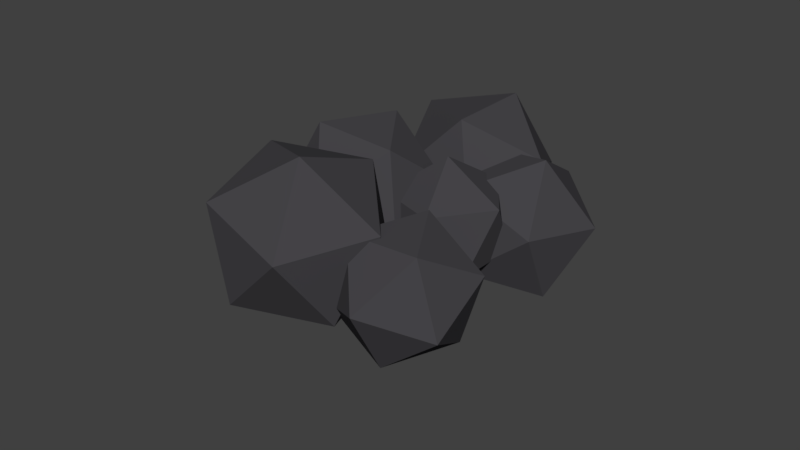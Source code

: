 # Source: Storm.blend  (saved by Blender 2.79.0; exported with 4.5.12 LTS)
import bpy
from mathutils import Matrix  # noqa: F401  (used for matrix-valued properties, if any)

bpy.ops.wm.read_factory_settings(use_empty=True)
scene = bpy.context.scene
scene.name = 'Scene'

# ---- collections
col_collection_1 = bpy.data.collections.new('Collection 1'); scene.collection.children.link(col_collection_1)

# ---- materials (node trees are filled in below, after node groups)
mat_material_005 = bpy.data.materials.new('Material.005')
mat_material_005.alpha_threshold = 0.0
mat_material_005.use_transparent_shadow = False
mat_material_005.diffuse_color = (0.7945, 0.8, 0.0, 1.0)
mat_material_005.roughness = 0.5
mat_material_005.specular_intensity = 0.9488
mat_material = bpy.data.materials.new('Material')
mat_material.alpha_threshold = 0.0
mat_material.use_transparent_shadow = False
mat_material.diffuse_color = (0.05947, 0.05729, 0.0638, 1.0)
mat_material.roughness = 0.5
mat_material.specular_intensity = 0.0
mat_material.line_color = (0.0, 0.0, 0.0, 1.0)

# ---- material node trees

# ---- world
world_world = bpy.data.worlds.new('World'); scene.world = world_world
world_world.color = (0.05088, 0.05088, 0.05088)
world_world.use_sun_shadow = False
world_world.sun_shadow_jitter_overblur = 0.0
world_world.cycles.sampling_method = 'MANUAL'

# ---- meshes
me_cube_005 = bpy.data.meshes.new('Cube.005')
me_cube_005.from_pydata([(-1.0, 8.422, -1.0), (-1.0, -1.0, 1.0), (-1.0, 10.42, -1.0), (-1.0, 1.0, 1.0), (1.0, 8.422, -1.0), (1.0, -1.0, 1.0), (1.0, 10.42, -1.0), (1.0, 1.0, 1.0), (8.295, -4.63, -2.023), (8.295, -6.63, -2.023), (10.3, -4.63, -2.023), (10.3, -6.63, -2.023), (7.669, 11.91, -3.311), (7.669, 9.909, -3.311), (9.669, 11.91, -3.311), (9.669, 9.909, -3.311), (6.286, 4.377, -3.785), (6.286, 2.377, -3.785), (8.286, 4.377, -3.785), (8.286, 2.377, -3.785)], [], [(0, 1, 3, 2), (2, 3, 7, 6), (6, 7, 5, 4), (4, 5, 1, 0), (4, 0, 9, 11), (7, 3, 1, 5), (8, 10, 14, 12), (6, 4, 11, 10), (0, 2, 8, 9), (2, 6, 10, 8), (12, 14, 18, 16), (10, 11, 15, 14), (11, 9, 13, 15), (9, 8, 12, 13), (16, 18, 19, 17), (14, 15, 19, 18), (15, 13, 17, 19), (13, 12, 16, 17)])
me_cube_005.materials.append(mat_material_005)
me_cube_005.use_remesh_preserve_volume = False
me_cube_005.use_remesh_preserve_attributes = False
me_cube_005.use_mirror_vertex_groups = False
me_cube_005.update()
me_icosphere = bpy.data.meshes.new('Icosphere')
me_icosphere.from_pydata([(0.0, 0.0, -1.0), (0.7236, -0.5257, -0.4472), (-0.2764, -0.8506, -0.4472), (-0.8944, 0.0, -0.4472), (-0.2764, 0.8506, -0.4472), (0.7236, 0.5257, -0.4472), (0.2764, -0.8506, 0.4472), (-0.7236, -0.5257, 0.4472), (-0.7236, 0.5257, 0.4472), (0.2764, 0.8506, 0.4472), (0.8944, 0.0, 0.4472), (0.0, 0.0, 1.0)], [], [(0, 1, 2), (1, 0, 5), (0, 2, 3), (0, 3, 4), (0, 4, 5), (1, 5, 10), (2, 1, 6), (3, 2, 7), (4, 3, 8), (5, 4, 9), (1, 10, 6), (2, 6, 7), (3, 7, 8), (4, 8, 9), (5, 9, 10), (6, 10, 11), (7, 6, 11), (8, 7, 11), (9, 8, 11), (10, 9, 11)])
me_icosphere.materials.append(mat_material)
me_icosphere.use_remesh_preserve_volume = False
me_icosphere.use_remesh_preserve_attributes = False
me_icosphere.use_mirror_vertex_groups = False
me_icosphere.update()
me_icosphere_011 = bpy.data.meshes.new('Icosphere.011')
me_icosphere_011.from_pydata([(0.0, 0.0, -1.0), (0.7236, -0.5257, -0.4472), (-0.2764, -0.8506, -0.4472), (-0.8944, 0.0, -0.4472), (-0.2764, 0.8506, -0.4472), (0.7236, 0.5257, -0.4472), (0.2764, -0.8506, 0.4472), (-0.7236, -0.5257, 0.4472), (-0.7236, 0.5257, 0.4472), (0.2764, 0.8506, 0.4472), (0.8944, 0.0, 0.4472), (0.0, 0.0, 1.0)], [], [(0, 1, 2), (1, 0, 5), (0, 2, 3), (0, 3, 4), (0, 4, 5), (1, 5, 10), (2, 1, 6), (3, 2, 7), (4, 3, 8), (5, 4, 9), (1, 10, 6), (2, 6, 7), (3, 7, 8), (4, 8, 9), (5, 9, 10), (6, 10, 11), (7, 6, 11), (8, 7, 11), (9, 8, 11), (10, 9, 11)])
me_icosphere_011.materials.append(mat_material)
me_icosphere_011.use_remesh_preserve_volume = False
me_icosphere_011.use_remesh_preserve_attributes = False
me_icosphere_011.use_mirror_vertex_groups = False
me_icosphere_011.update()
me_icosphere_002 = bpy.data.meshes.new('Icosphere.002')
me_icosphere_002.from_pydata([(0.0, 0.0, -1.0), (0.7236, -0.5257, -0.4472), (-0.2764, -0.8506, -0.4472), (-0.8944, 0.0, -0.4472), (-0.2764, 0.8506, -0.4472), (0.7236, 0.5257, -0.4472), (0.2764, -0.8506, 0.4472), (-0.7236, -0.5257, 0.4472), (-0.7236, 0.5257, 0.4472), (0.2764, 0.8506, 0.4472), (0.8944, 0.0, 0.4472), (0.0, 0.0, 1.0)], [], [(0, 1, 2), (1, 0, 5), (0, 2, 3), (0, 3, 4), (0, 4, 5), (1, 5, 10), (2, 1, 6), (3, 2, 7), (4, 3, 8), (5, 4, 9), (1, 10, 6), (2, 6, 7), (3, 7, 8), (4, 8, 9), (5, 9, 10), (6, 10, 11), (7, 6, 11), (8, 7, 11), (9, 8, 11), (10, 9, 11)])
me_icosphere_002.materials.append(mat_material)
me_icosphere_002.use_remesh_preserve_volume = False
me_icosphere_002.use_remesh_preserve_attributes = False
me_icosphere_002.use_mirror_vertex_groups = False
me_icosphere_002.update()
me_icosphere_010 = bpy.data.meshes.new('Icosphere.010')
me_icosphere_010.from_pydata([(0.0, 0.0, -1.0), (0.7236, -0.5257, -0.4472), (-0.2764, -0.8506, -0.4472), (-0.8944, 0.0, -0.4472), (-0.2764, 0.8506, -0.4472), (0.7236, 0.5257, -0.4472), (0.2764, -0.8506, 0.4472), (-0.7236, -0.5257, 0.4472), (-0.7236, 0.5257, 0.4472), (0.2764, 0.8506, 0.4472), (0.8944, 0.0, 0.4472), (0.0, 0.0, 1.0)], [], [(0, 1, 2), (1, 0, 5), (0, 2, 3), (0, 3, 4), (0, 4, 5), (1, 5, 10), (2, 1, 6), (3, 2, 7), (4, 3, 8), (5, 4, 9), (1, 10, 6), (2, 6, 7), (3, 7, 8), (4, 8, 9), (5, 9, 10), (6, 10, 11), (7, 6, 11), (8, 7, 11), (9, 8, 11), (10, 9, 11)])
me_icosphere_010.materials.append(mat_material)
me_icosphere_010.use_remesh_preserve_volume = False
me_icosphere_010.use_remesh_preserve_attributes = False
me_icosphere_010.use_mirror_vertex_groups = False
me_icosphere_010.update()
me_icosphere_012 = bpy.data.meshes.new('Icosphere.012')
me_icosphere_012.from_pydata([(0.0, 0.0, -1.0), (0.7236, -0.5257, -0.4472), (-0.2764, -0.8506, -0.4472), (-0.8944, 0.0, -0.4472), (-0.2764, 0.8506, -0.4472), (0.7236, 0.5257, -0.4472), (0.2764, -0.8506, 0.4472), (-0.7236, -0.5257, 0.4472), (-0.7236, 0.5257, 0.4472), (0.2764, 0.8506, 0.4472), (0.8944, 0.0, 0.4472), (0.0, 0.0, 1.0)], [], [(0, 1, 2), (1, 0, 5), (0, 2, 3), (0, 3, 4), (0, 4, 5), (1, 5, 10), (2, 1, 6), (3, 2, 7), (4, 3, 8), (5, 4, 9), (1, 10, 6), (2, 6, 7), (3, 7, 8), (4, 8, 9), (5, 9, 10), (6, 10, 11), (7, 6, 11), (8, 7, 11), (9, 8, 11), (10, 9, 11)])
me_icosphere_012.materials.append(mat_material)
me_icosphere_012.use_remesh_preserve_volume = False
me_icosphere_012.use_remesh_preserve_attributes = False
me_icosphere_012.use_mirror_vertex_groups = False
me_icosphere_012.update()
me_icosphere_009 = bpy.data.meshes.new('Icosphere.009')
me_icosphere_009.from_pydata([(0.0, 0.0, -1.0), (0.7236, -0.5257, -0.4472), (-0.2764, -0.8506, -0.4472), (-0.8944, 0.0, -0.4472), (-0.2764, 0.8506, -0.4472), (0.7236, 0.5257, -0.4472), (0.2764, -0.8506, 0.4472), (-0.7236, -0.5257, 0.4472), (-0.7236, 0.5257, 0.4472), (0.2764, 0.8506, 0.4472), (0.8944, 0.0, 0.4472), (0.0, 0.0, 1.0)], [], [(0, 1, 2), (1, 0, 5), (0, 2, 3), (0, 3, 4), (0, 4, 5), (1, 5, 10), (2, 1, 6), (3, 2, 7), (4, 3, 8), (5, 4, 9), (1, 10, 6), (2, 6, 7), (3, 7, 8), (4, 8, 9), (5, 9, 10), (6, 10, 11), (7, 6, 11), (8, 7, 11), (9, 8, 11), (10, 9, 11)])
me_icosphere_009.materials.append(mat_material)
me_icosphere_009.use_remesh_preserve_volume = False
me_icosphere_009.use_remesh_preserve_attributes = False
me_icosphere_009.use_mirror_vertex_groups = False
me_icosphere_009.update()

# ---- objects
ob_cube_001 = bpy.data.objects.new('Cube.001', me_cube_005)
ob_icosphere = bpy.data.objects.new('Icosphere', me_icosphere)
ob_icosphere_004 = bpy.data.objects.new('Icosphere.004', me_icosphere_011)
ob_icosphere_001 = bpy.data.objects.new('Icosphere.001', me_icosphere_002)
ob_icosphere_003 = bpy.data.objects.new('Icosphere.003', me_icosphere_010)
ob_icosphere_005 = bpy.data.objects.new('Icosphere.005', me_icosphere_012)
ob_icosphere_002 = bpy.data.objects.new('Icosphere.002', me_icosphere_009)

# ---- transforms, parenting, visibility, modifiers, constraints
ob_cube_001.location = (0.0, 0.0, 4.019)
ob_cube_001.scale = (0.0, 0.0, 0.0)
ob_cube_001.lineart.crease_threshold = 0.0
ob_icosphere.location = (0.2337, 0.4423, 4.5)
ob_icosphere.scale = (1.008, 1.008, 1.008)
ob_icosphere.lineart.crease_threshold = 0.0
ob_icosphere_004.location = (0.7321, -1.104, 4.245)
ob_icosphere_004.rotation_euler = (-1.157, -0.8071, -1.363)
ob_icosphere_004.scale = (1.095, 1.095, 1.095)
ob_icosphere_004.lineart.crease_threshold = 0.0
_c = ob_icosphere_004.constraints.new('CHILD_OF'); _c.name = 'Child Of'
_c.influence = 0.5057
_c.target = ob_icosphere
_c.use_location_x = False
_c.use_location_y = False
_c.use_location_z = False
_c.set_inverse_pending = False
ob_icosphere_001.location = (-0.2822, 1.881, 4.717)
ob_icosphere_001.rotation_euler = (-0.049, 0.8194, -3.209)
ob_icosphere_001.scale = (1.259, 1.259, 1.259)
ob_icosphere_001.lineart.crease_threshold = 0.0
ob_icosphere_003.location = (0.7321, 1.502, 4.245)
ob_icosphere_003.lineart.crease_threshold = 0.0
_c = ob_icosphere_003.constraints.new('CHILD_OF'); _c.name = 'Child Of'
_c.influence = 0.7512
_c.target = ob_icosphere_001
_c.use_location_x = False
_c.use_location_y = False
_c.use_location_z = False
_c.set_inverse_pending = False
ob_icosphere_005.location = (-0.7504, -1.496, 4.772)
ob_icosphere_005.rotation_euler = (-1.071, -0.6443, -1.229)
ob_icosphere_005.scale = (1.229, 1.229, 1.229)
ob_icosphere_005.lineart.crease_threshold = 0.0
_c = ob_icosphere_005.constraints.new('CHILD_OF'); _c.name = 'Child Of'
_c.influence = 0.6399
_c.target = ob_icosphere_003
_c.use_location_x = False
_c.use_location_y = False
_c.use_location_z = False
_c.set_inverse_pending = False
ob_icosphere_002.location = (-0.9627, 0.0, 4.885)
ob_icosphere_002.rotation_euler = (-1.691, -0.3269, -0.8887)
ob_icosphere_002.lineart.crease_threshold = 0.0
_c = ob_icosphere_002.constraints.new('CHILD_OF'); _c.name = 'Child Of'
_c.influence = 0.6858
_c.target = ob_icosphere_001
_c.use_location_x = False
_c.use_location_y = False
_c.use_location_z = False
_c.use_scale_x = False
_c.set_inverse_pending = False

# ---- collection membership
col_collection_1.objects.link(ob_cube_001)
col_collection_1.objects.link(ob_icosphere)
col_collection_1.objects.link(ob_icosphere_004)
col_collection_1.objects.link(ob_icosphere_001)
col_collection_1.objects.link(ob_icosphere_003)
col_collection_1.objects.link(ob_icosphere_005)
col_collection_1.objects.link(ob_icosphere_002)

# ---- scene / render settings (as saved in the file)
scene.frame_start = 1; scene.frame_end = 125; scene.frame_set(120)
scene.render.engine = 'BLENDER_EEVEE_NEXT'
scene.render.resolution_percentage = 50
scene.render.dither_intensity = 0.0
scene.cycles.use_denoising = False
scene.cycles.samples = 128
scene.cycles.sampling_pattern = 'TABULATED_SOBOL'
scene.cycles.use_adaptive_sampling = False
scene.cycles.use_light_tree = False
scene.cycles.blur_glossy = 0.0
scene.cycles.sample_clamp_indirect = 0.0
scene.view_settings.view_transform = 'Standard'
bpy.context.view_layer.update()

# ---- added for rendering (the .blend has no active camera and no usable light): camera, sun
cam_auto = bpy.data.cameras.new('AutoCamera')
cam_auto.lens = 50.0
cam_auto.sensor_width = 36.0
cam_auto.clip_end = 1000.0
ob_auto_camera = bpy.data.objects.new('AutoCamera', cam_auto)
scene.collection.objects.link(ob_auto_camera)
ob_auto_camera.location = (8.82931, -10.9181, 11.7163)
ob_auto_camera.rotation_euler = (1.09748, -7.21219e-08, 0.694738)
scene.camera = ob_auto_camera
light_auto_sun = bpy.data.lights.new('AutoSun', 'SUN')
light_auto_sun.energy = 3.0
light_auto_sun.angle = 0.0523599
ob_auto_sun = bpy.data.objects.new('AutoSun', light_auto_sun)
scene.collection.objects.link(ob_auto_sun)
ob_auto_sun.rotation_euler = (0.872665, 0.174533, 0.523599)
bpy.context.view_layer.update()
